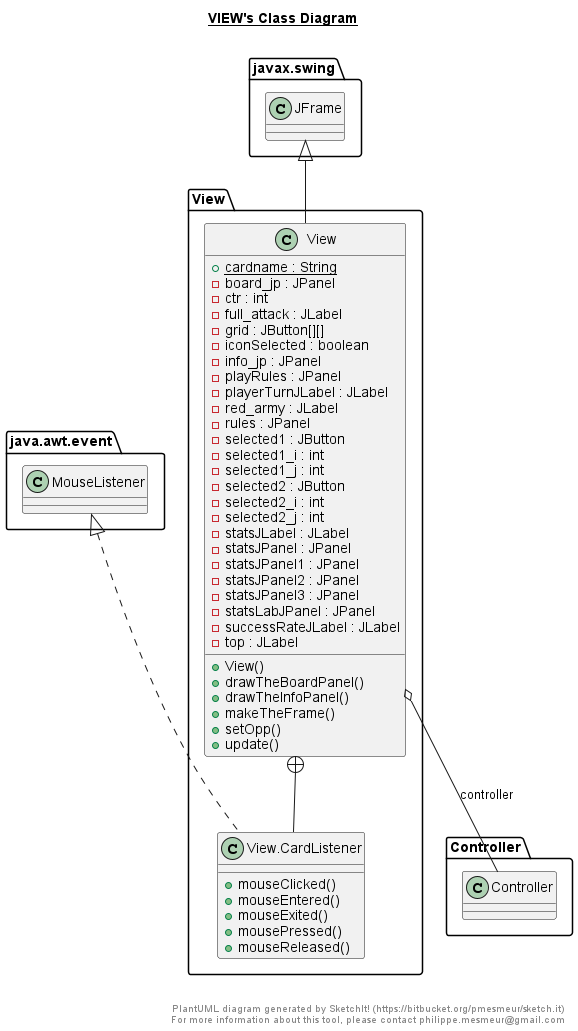

The diagram above was rendered by PlantUML. Its source (embedded in the PNG):
@startuml

title __VIEW's Class Diagram__\n

  namespace View {
    class View.View {
        {static} + cardname : String
        - board_jp : JPanel
        - ctr : int
        - full_attack : JLabel
        - grid : JButton[][]
        - iconSelected : boolean
        - info_jp : JPanel
        - playRules : JPanel
        - playerTurnJLabel : JLabel
        - red_army : JLabel
        - rules : JPanel
        - selected1 : JButton
        - selected1_i : int
        - selected1_j : int
        - selected2 : JButton
        - selected2_i : int
        - selected2_j : int
        - statsJLabel : JLabel
        - statsJPanel : JPanel
        - statsJPanel1 : JPanel
        - statsJPanel2 : JPanel
        - statsJPanel3 : JPanel
        - statsLabJPanel : JPanel
        - successRateJLabel : JLabel
        - top : JLabel
        + View()
        + drawTheBoardPanel()
        + drawTheInfoPanel()
        + makeTheFrame()
        + setOpp()
        + update()
    }
  }
  

  namespace View {
    class View.View.CardListener {
        + mouseClicked()
        + mouseEntered()
        + mouseExited()
        + mousePressed()
        + mouseReleased()
    }
  }
  

  View.View -up-|> javax.swing.JFrame
  View.View o-- Controller.Controller : controller
  View.View +-down- View.View.CardListener
  View.View.CardListener .up.|> java.awt.event.MouseListener


right footer


PlantUML diagram generated by SketchIt! (https://bitbucket.org/pmesmeur/sketch.it)
For more information about this tool, please contact philippe.mesmeur@gmail.com
endfooter

@enduml